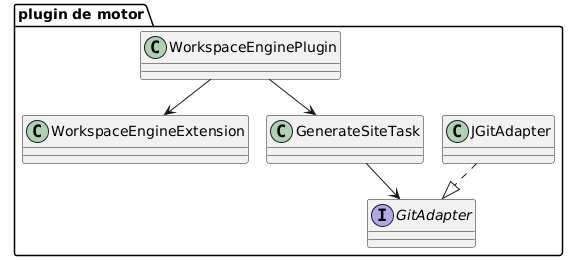

The diagram above was rendered by PlantUML. Its source (embedded in the PNG):
@startuml
package "plugin de motor" {
class WorkspaceEngineExtension
class GenerateSiteTask
interface GitAdapter
class JGitAdapter
WorkspaceEnginePlugin --> WorkspaceEngineExtension
WorkspaceEnginePlugin --> GenerateSiteTask
GenerateSiteTask --> GitAdapter
JGitAdapter ..|> GitAdapter
}
@enduml